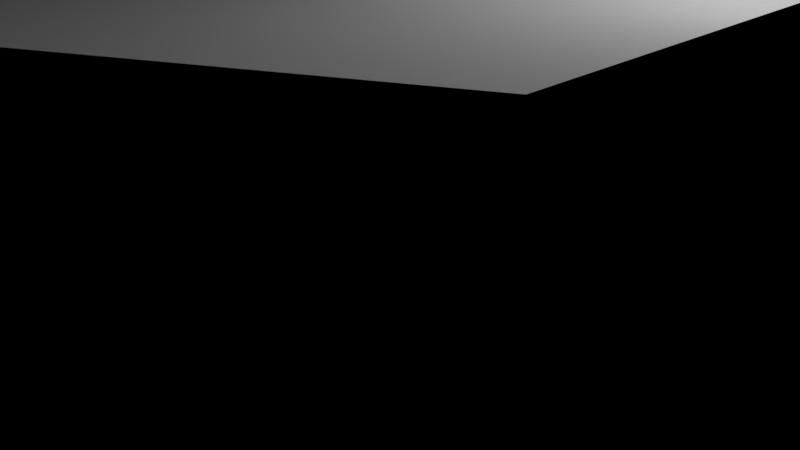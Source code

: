# Source: pvc-inner-sup.blend  (saved by Blender 2.79.0; exported with 4.5.12 LTS)
import bpy
from mathutils import Matrix  # noqa: F401  (used for matrix-valued properties, if any)

bpy.ops.wm.read_factory_settings(use_empty=True)
scene = bpy.context.scene
scene.name = 'Scene'

# ---- collections
col_collection_1 = bpy.data.collections.new('Collection 1'); scene.collection.children.link(col_collection_1)

# ---- world
world_world = bpy.data.worlds.new('World'); scene.world = world_world
world_world.color = (0.05088, 0.05088, 0.05088)
world_world.use_sun_shadow = False
world_world.sun_shadow_jitter_overblur = 0.0
world_world.cycles.sampling_method = 'MANUAL'

# ---- cameras
cam_camera = bpy.data.cameras.new('Camera')
cam_camera.clip_end = 100.0
cam_camera.lens = 35.0
cam_camera.sensor_width = 32.0
cam_camera.sensor_height = 18.0
cam_camera.ortho_scale = 7.314
cam_camera.dof.focus_distance = 0.0
cam_camera.dof.aperture_fstop = 128.0

# ---- lights
light_lamp = bpy.data.lights.new('Lamp', 'POINT')
light_lamp.transmission_factor = 0.0
light_lamp.cutoff_distance = 30.0
light_lamp.energy = 100.0
light_lamp.shadow_buffer_clip_start = 1.001
light_lamp.shadow_soft_size = 0.1
light_lamp.shadow_maximum_resolution = 0.006
light_lamp.use_absolute_resolution = True

# ---- meshes
me_cylinder_001 = bpy.data.meshes.new('Cylinder.001')
me_cylinder_001.from_pydata([(0.0, 7.5, 8.889), (0.0, -7.5, 8.889), (0.9814, 7.5, 8.865), (0.9814, -7.5, 8.865), (1.96, 7.5, 8.792), (1.96, -7.5, 8.792), (2.935, 7.5, 8.672), (2.935, -7.5, 8.672), (3.902, 7.5, 8.504), (3.902, -7.5, 8.504), (4.86, 7.5, 8.289), (4.86, -7.5, 8.289), (5.806, 7.5, 8.027), (5.806, -7.5, 8.027), (6.738, 7.5, 7.719), (6.738, -7.5, 7.719), (7.654, 7.5, 7.366), (7.654, -7.5, 7.366), (8.551, 7.5, 6.968), (8.551, -7.5, 6.968), (9.428, 7.5, 6.527), (9.428, -7.5, 6.527), (10.28, 7.5, 6.043), (10.28, -7.5, 6.043), (11.11, 7.5, 5.518), (11.11, -7.5, 5.518), (11.91, 7.5, 4.953), (11.91, -7.5, 4.953), (12.69, 7.5, 4.349), (12.69, -7.5, 4.349), (13.43, 7.5, 3.708), (13.43, -7.5, 3.708), (-13.43, 7.5, 3.708), (-13.43, -7.5, 3.708), (-12.69, 7.5, 4.349), (-12.69, -7.5, 4.349), (-11.91, 7.5, 4.953), (-11.91, -7.5, 4.953), (-11.11, 7.5, 5.518), (-11.11, -7.5, 5.518), (-10.28, 7.5, 6.043), (-10.28, -7.5, 6.043), (-9.428, 7.5, 6.527), (-9.428, -7.5, 6.527), (-8.551, 7.5, 6.968), (-8.551, -7.5, 6.968), (-7.654, 7.5, 7.366), (-7.654, -7.5, 7.366), (-6.738, 7.5, 7.719), (-6.738, -7.5, 7.719), (-5.806, 7.5, 8.027), (-5.806, -7.5, 8.027), (-4.86, 7.5, 8.289), (-4.86, -7.5, 8.289), (-3.902, 7.5, 8.504), (-3.902, -7.5, 8.504), (-2.935, 7.5, 8.672), (-2.935, -7.5, 8.672), (-1.96, 7.5, 8.792), (-1.96, -7.5, 8.792), (-0.9813, 7.5, 8.865), (-0.9813, -7.5, 8.865), (1.247, -0.8334, 3.708), (1.247, -0.8334, 8.845), (0.0, 1.5, 3.708), (0.0, 1.5, 8.889), (-0.2926, 1.471, 3.708), (-0.2926, 1.471, 8.881), (-0.574, 1.386, 3.708), (-0.574, 1.386, 8.875), (-1.386, -0.574, 3.708), (-1.386, -0.574, 8.835), (-1.247, -0.8334, 3.708), (-1.247, -0.8334, 8.845), (-1.471, -0.2926, 3.708), (-1.471, -0.2926, 8.828), (-1.061, -1.061, 3.708), (-1.061, -1.061, 8.859), (-0.9813, -1.126, 8.865), (-0.2926, -1.471, 3.708), (-0.2926, -1.471, 8.881), (-4.888e-07, -1.5, 3.708), (-4.888e-07, -1.5, 8.889), (-0.574, -1.386, 3.708), (-0.574, -1.386, 8.875), (1.471, 0.2926, 3.708), (1.471, 0.2926, 8.828), (0.8334, 1.247, 3.708), (0.8334, 1.247, 8.868), (1.5, 1.132e-07, 3.708), (1.5, 1.132e-07, 8.826), (1.386, 0.574, 3.708), (1.386, 0.574, 8.835), (0.2926, -1.471, 3.708), (0.2926, -1.471, 8.881), (-1.061, 1.061, 3.708), (-1.061, 1.061, 8.859), (-0.8334, 1.247, 3.708), (-0.9813, 1.126, 8.865), (-0.8334, 1.247, 8.868), (-1.247, 0.8334, 3.708), (-1.247, 0.8334, 8.845), (1.471, -0.2926, 3.708), (1.471, -0.2926, 8.828), (0.8334, -1.247, 3.708), (0.8334, -1.247, 8.868), (0.9814, -1.126, 8.865), (1.061, -1.061, 3.708), (1.061, -1.061, 8.859), (1.386, -0.574, 3.708), (1.386, -0.574, 8.835), (-1.5, 1.448e-06, 3.708), (-1.5, 1.448e-06, 8.826), (-0.8334, -1.247, 3.708), (-0.8334, -1.247, 8.868), (-1.471, 0.2926, 3.708), (-1.471, 0.2926, 8.828), (1.061, 1.061, 3.708), (1.061, 1.061, 8.859), (0.9814, 1.126, 8.865), (0.574, -1.386, 3.708), (0.574, -1.386, 8.875), (1.247, 0.8334, 3.708), (1.247, 0.8334, 8.845), (-1.386, 0.574, 3.708), (-1.386, 0.574, 8.835), (0.574, 1.386, 3.708), (0.574, 1.386, 8.875), (0.2926, 1.471, 3.708), (0.2926, 1.471, 8.881)], [], [(0, 65, 129, 127, 88, 119, 2), (2, 119, 118, 123, 92, 86, 90, 103, 110, 63, 108, 106, 3, 5, 4), (4, 5, 7, 6), (6, 7, 9, 8), (8, 9, 11, 10), (10, 11, 13, 12), (12, 13, 15, 14), (14, 15, 17, 16), (16, 17, 19, 18), (18, 19, 21, 20), (20, 21, 23, 22), (22, 23, 25, 24), (24, 25, 27, 26), (26, 27, 29, 28), (28, 29, 31, 30), (32, 33, 35, 34), (34, 35, 37, 36), (36, 37, 39, 38), (38, 39, 41, 40), (40, 41, 43, 42), (42, 43, 45, 44), (44, 45, 47, 46), (46, 47, 49, 48), (48, 49, 51, 50), (50, 51, 53, 52), (52, 53, 55, 54), (54, 55, 57, 56), (56, 57, 59, 58), (58, 59, 61, 78, 77, 73, 71, 75, 112, 116, 125, 101, 96, 98, 60), (60, 98, 99, 69, 67, 65, 0), (102, 103, 90, 89), (107, 108, 63, 62), (62, 63, 110, 109), (115, 116, 112, 111), (85, 86, 92, 91), (89, 90, 86, 85), (122, 123, 118, 117), (64, 65, 67, 66), (79, 80, 82, 81), (100, 101, 125, 124), (81, 82, 94, 93), (66, 67, 69, 68), (117, 118, 119, 88, 87), (82, 80, 84, 114, 78, 61, 1), (113, 114, 84, 83), (87, 88, 127, 126), (104, 105, 106, 108, 107), (97, 99, 98, 96, 95), (124, 125, 116, 115), (120, 121, 105, 104), (76, 77, 78, 114, 113), (70, 71, 73, 72), (128, 129, 65, 64), (91, 92, 123, 122), (111, 112, 75, 74), (109, 110, 103, 102), (83, 84, 80, 79), (68, 69, 99, 97), (126, 127, 129, 128), (93, 94, 121, 120), (74, 75, 71, 70), (95, 96, 101, 100), (72, 73, 77, 76), (106, 105, 121, 94, 82, 1, 3), (0, 2, 4, 6, 8, 10, 12, 14, 16, 18, 20, 22, 24, 26, 28, 30, 32, 34, 36, 38, 40, 42, 44, 46, 48, 50, 52, 54, 56, 58, 60), (3, 1, 61, 59, 57, 55, 53, 51, 49, 47, 45, 43, 41, 39, 37, 35, 33, 31, 29, 27, 25, 23, 21, 19, 17, 15, 13, 11, 9, 7, 5), (30, 31, 81, 93, 120, 104, 107, 62, 109, 102, 89, 85, 91, 122, 117, 87, 126, 128, 64, 32), (33, 32, 64, 66, 68, 97, 95, 100, 124, 115, 111, 74, 70, 72, 76, 113, 83, 79, 81, 31)])
me_cylinder_001.use_remesh_preserve_volume = False
me_cylinder_001.use_remesh_preserve_attributes = False
me_cylinder_001.use_mirror_vertex_groups = False
me_cylinder_001.update()
me_cylinder_003 = bpy.data.meshes.new('Cylinder.003')
me_cylinder_003.from_pydata([(13.43, 7.5, 3.708), (13.43, -7.5, 3.708), (14.14, 7.5, 3.031), (14.14, -7.5, 3.031), (14.82, 7.5, 2.32), (14.82, -7.5, 2.32), (15.46, 7.5, 1.576), (15.46, -7.5, 1.576), (16.06, 7.5, 0.8026), (16.06, -7.5, 0.8026), (16.63, 7.5, 2.861e-06), (16.63, -7.5, 2.861e-06), (-16.63, 7.5, 8.583e-06), (-16.63, -7.5, 8.583e-06), (-16.06, 7.5, 0.8026), (-16.06, -7.5, 0.8026), (-15.46, 7.5, 1.576), (-15.46, -7.5, 1.576), (-14.82, 7.5, 2.32), (-14.82, -7.5, 2.32), (-14.14, 7.5, 3.031), (-14.14, -7.5, 3.031), (-13.43, 7.5, 3.708), (-13.43, -7.5, 3.708), (-4.33, 1.953, 6.467e-06), (-4.33, 2.5, 5.722e-06), (-4.33, 2.418, 3.708), (-4.33, 2.5, 3.708), (-4.33, -2.5, 6.676e-06), (-4.33, -2.5, 3.708), (4.33, 2.5, 4.768e-06), (4.33, 2.5, 3.708), (4.33, -2.5, 4.768e-06), (4.33, -2.5, 3.708), (4.33, -2.418, 3.708), (0.0, 5.0, 5.245e-06), (0.0, 5.0, 3.708), (-4.371e-07, -5.0, 5.245e-06), (-4.371e-07, -5.0, 3.708)], [], [(0, 1, 3, 2), (2, 3, 5, 4), (4, 5, 7, 6), (6, 7, 9, 8), (8, 9, 11, 10), (22, 0, 2, 4, 6, 8, 10, 12, 14, 16, 18, 20), (12, 13, 15, 14), (14, 15, 17, 16), (16, 17, 19, 18), (18, 19, 21, 20), (20, 21, 23, 22), (1, 23, 21, 19, 17, 15, 13, 11, 9, 7, 5, 3), (13, 12, 24, 28, 37, 32, 30, 10, 11), (0, 22, 26, 27, 36, 31, 34, 1), (37, 38, 33, 32), (32, 33, 34, 31, 30), (30, 31, 36, 35), (35, 36, 27, 25), (10, 30, 35, 25, 24, 12), (28, 29, 38, 37), (25, 27, 26, 29, 28, 24), (1, 34, 33, 38, 29, 26, 22, 23)])
me_cylinder_003.use_remesh_preserve_volume = False
me_cylinder_003.use_remesh_preserve_attributes = False
me_cylinder_003.use_mirror_vertex_groups = False
me_cylinder_003.update()

# ---- objects
ob_cylinder_001 = bpy.data.objects.new('Cylinder.001', me_cylinder_001)
ob_cylinder_000 = bpy.data.objects.new('Cylinder.000', me_cylinder_003)
ob_lamp = bpy.data.objects.new('Lamp', light_lamp)
ob_camera = bpy.data.objects.new('Camera', cam_camera)

# ---- transforms, parenting, visibility, modifiers, constraints
ob_cylinder_001.location = (0.0, 0.0, 0.0)
ob_cylinder_001.hide_viewport = True
ob_cylinder_001.lineart.crease_threshold = 0.0
ob_cylinder_000.location = (0.0, 0.0, 0.0)
ob_cylinder_000.lineart.crease_threshold = 0.0
ob_lamp.location = (4.076, 1.005, 5.904)
ob_lamp.rotation_euler = (0.6503, 0.05522, 1.866)
ob_lamp.lock_rotations_4d = False
ob_lamp.empty_display_type = 'ARROWS'
ob_lamp.color = (0.0, 0.0, 0.0, 0.0)
ob_lamp.lineart.crease_threshold = 0.0
ob_camera.location = (7.481, -6.508, 5.344)
ob_camera.rotation_euler = (1.109, 0.0, 0.8149)
ob_camera.lock_rotations_4d = False
ob_camera.empty_display_type = 'ARROWS'
ob_camera.color = (0.0, 0.0, 0.0, 0.0)
ob_camera.display_type = 'WIRE'
ob_camera.lineart.crease_threshold = 0.0

# ---- collection membership
col_collection_1.objects.link(ob_cylinder_001)
col_collection_1.objects.link(ob_cylinder_000)
col_collection_1.objects.link(ob_lamp)
col_collection_1.objects.link(ob_camera)

# ---- scene / render settings (as saved in the file)
scene.camera = ob_camera
scene.frame_start = 1; scene.frame_end = 250; scene.frame_set(14)
scene.render.engine = 'BLENDER_EEVEE_NEXT'
scene.render.resolution_percentage = 50
scene.render.dither_intensity = 0.0
scene.cycles.use_denoising = False
scene.cycles.samples = 128
scene.cycles.sampling_pattern = 'TABULATED_SOBOL'
scene.cycles.use_adaptive_sampling = False
scene.cycles.use_light_tree = False
scene.cycles.blur_glossy = 0.0
scene.cycles.sample_clamp_indirect = 0.0
scene.view_settings.view_transform = 'Standard'
scene.unit_settings.scale_length = 0.001
bpy.context.view_layer.update()
